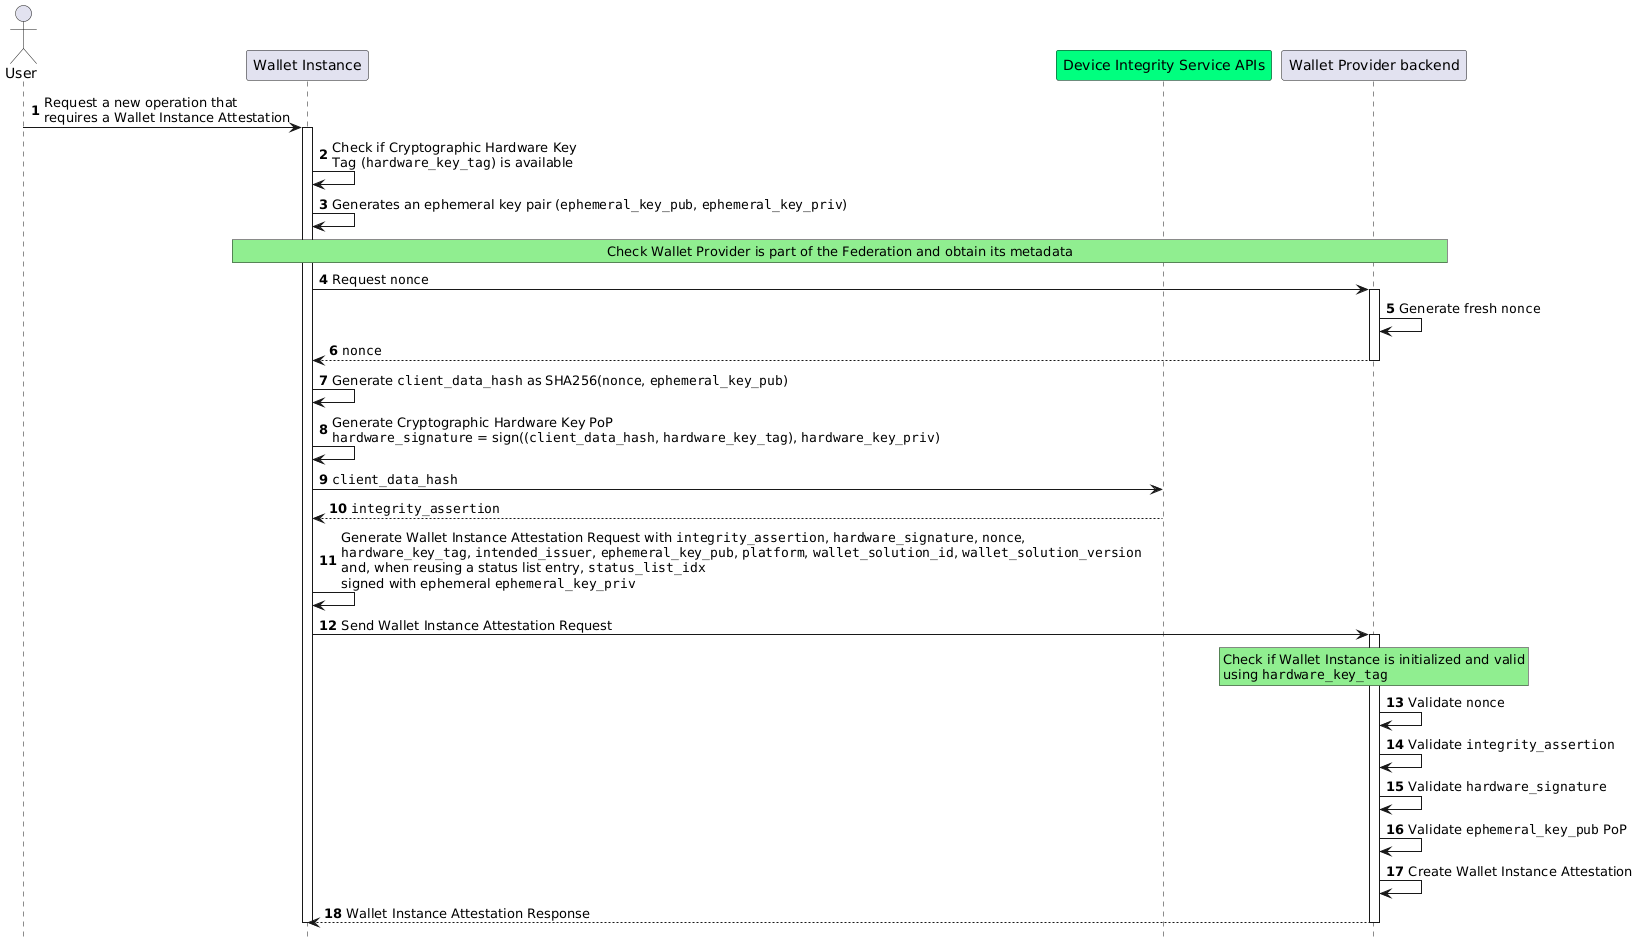

The diagram above was rendered by PlantUML. Its source (embedded in the PNG):
@startuml
autonumber
hide footbox

'participant
actor "User" as user
participant "Wallet Instance" as app 
participant "Device Integrity Service APIs" as aats #springgreen
participant "Wallet Provider backend" as bck


user->app: Request a new operation that\nrequires a Wallet Instance Attestation
activate app

app->app: Check if Cryptographic Hardware Key \nTag (""hardware_key_tag"") is available


app->app: Generates an ephemeral key pair (""ephemeral_key_pub"", ""ephemeral_key_priv"")

rnote over app,bck #LIGHTGREEN
Check Wallet Provider is part of the Federation and obtain its metadata
endrnote


app->bck: Request ""nonce""
activate bck

bck->bck: Generate fresh ""nonce""

bck-->app: ""nonce""
deactivate bck


app->app: Generate ""client_data_hash"" as SHA256(""nonce"", ""ephemeral_key_pub"")

app->app: Generate Cryptographic Hardware Key PoP\n""hardware_signature"" = sign((""client_data_hash"", ""hardware_key_tag""), ""hardware_key_priv"")

app->aats: ""client_data_hash""
aats-->app: ""integrity_assertion""

app->app: Generate Wallet Instance Attestation Request with ""integrity_assertion"", ""hardware_signature"", ""nonce"",\n""hardware_key_tag"", ""intended_issuer"", ""ephemeral_key_pub"", ""platform"", ""wallet_solution_id"", ""wallet_solution_version""\nand, when reusing a status list entry, ""status_list_idx""\nsigned with ephemeral ""ephemeral_key_priv""
app->bck: Send Wallet Instance Attestation Request
activate bck
rnote over bck,bck #LIGHTGREEN
Check if Wallet Instance is initialized and valid
using ""hardware_key_tag""
endrnote
bck->bck: Validate ""nonce""
bck->bck: Validate ""integrity_assertion""
bck->bck: Validate ""hardware_signature""
bck->bck: Validate ""ephemeral_key_pub"" PoP
bck->bck: Create Wallet Instance Attestation
bck-->app: Wallet Instance Attestation Response
deactivate bck

deactivate app
@enduml